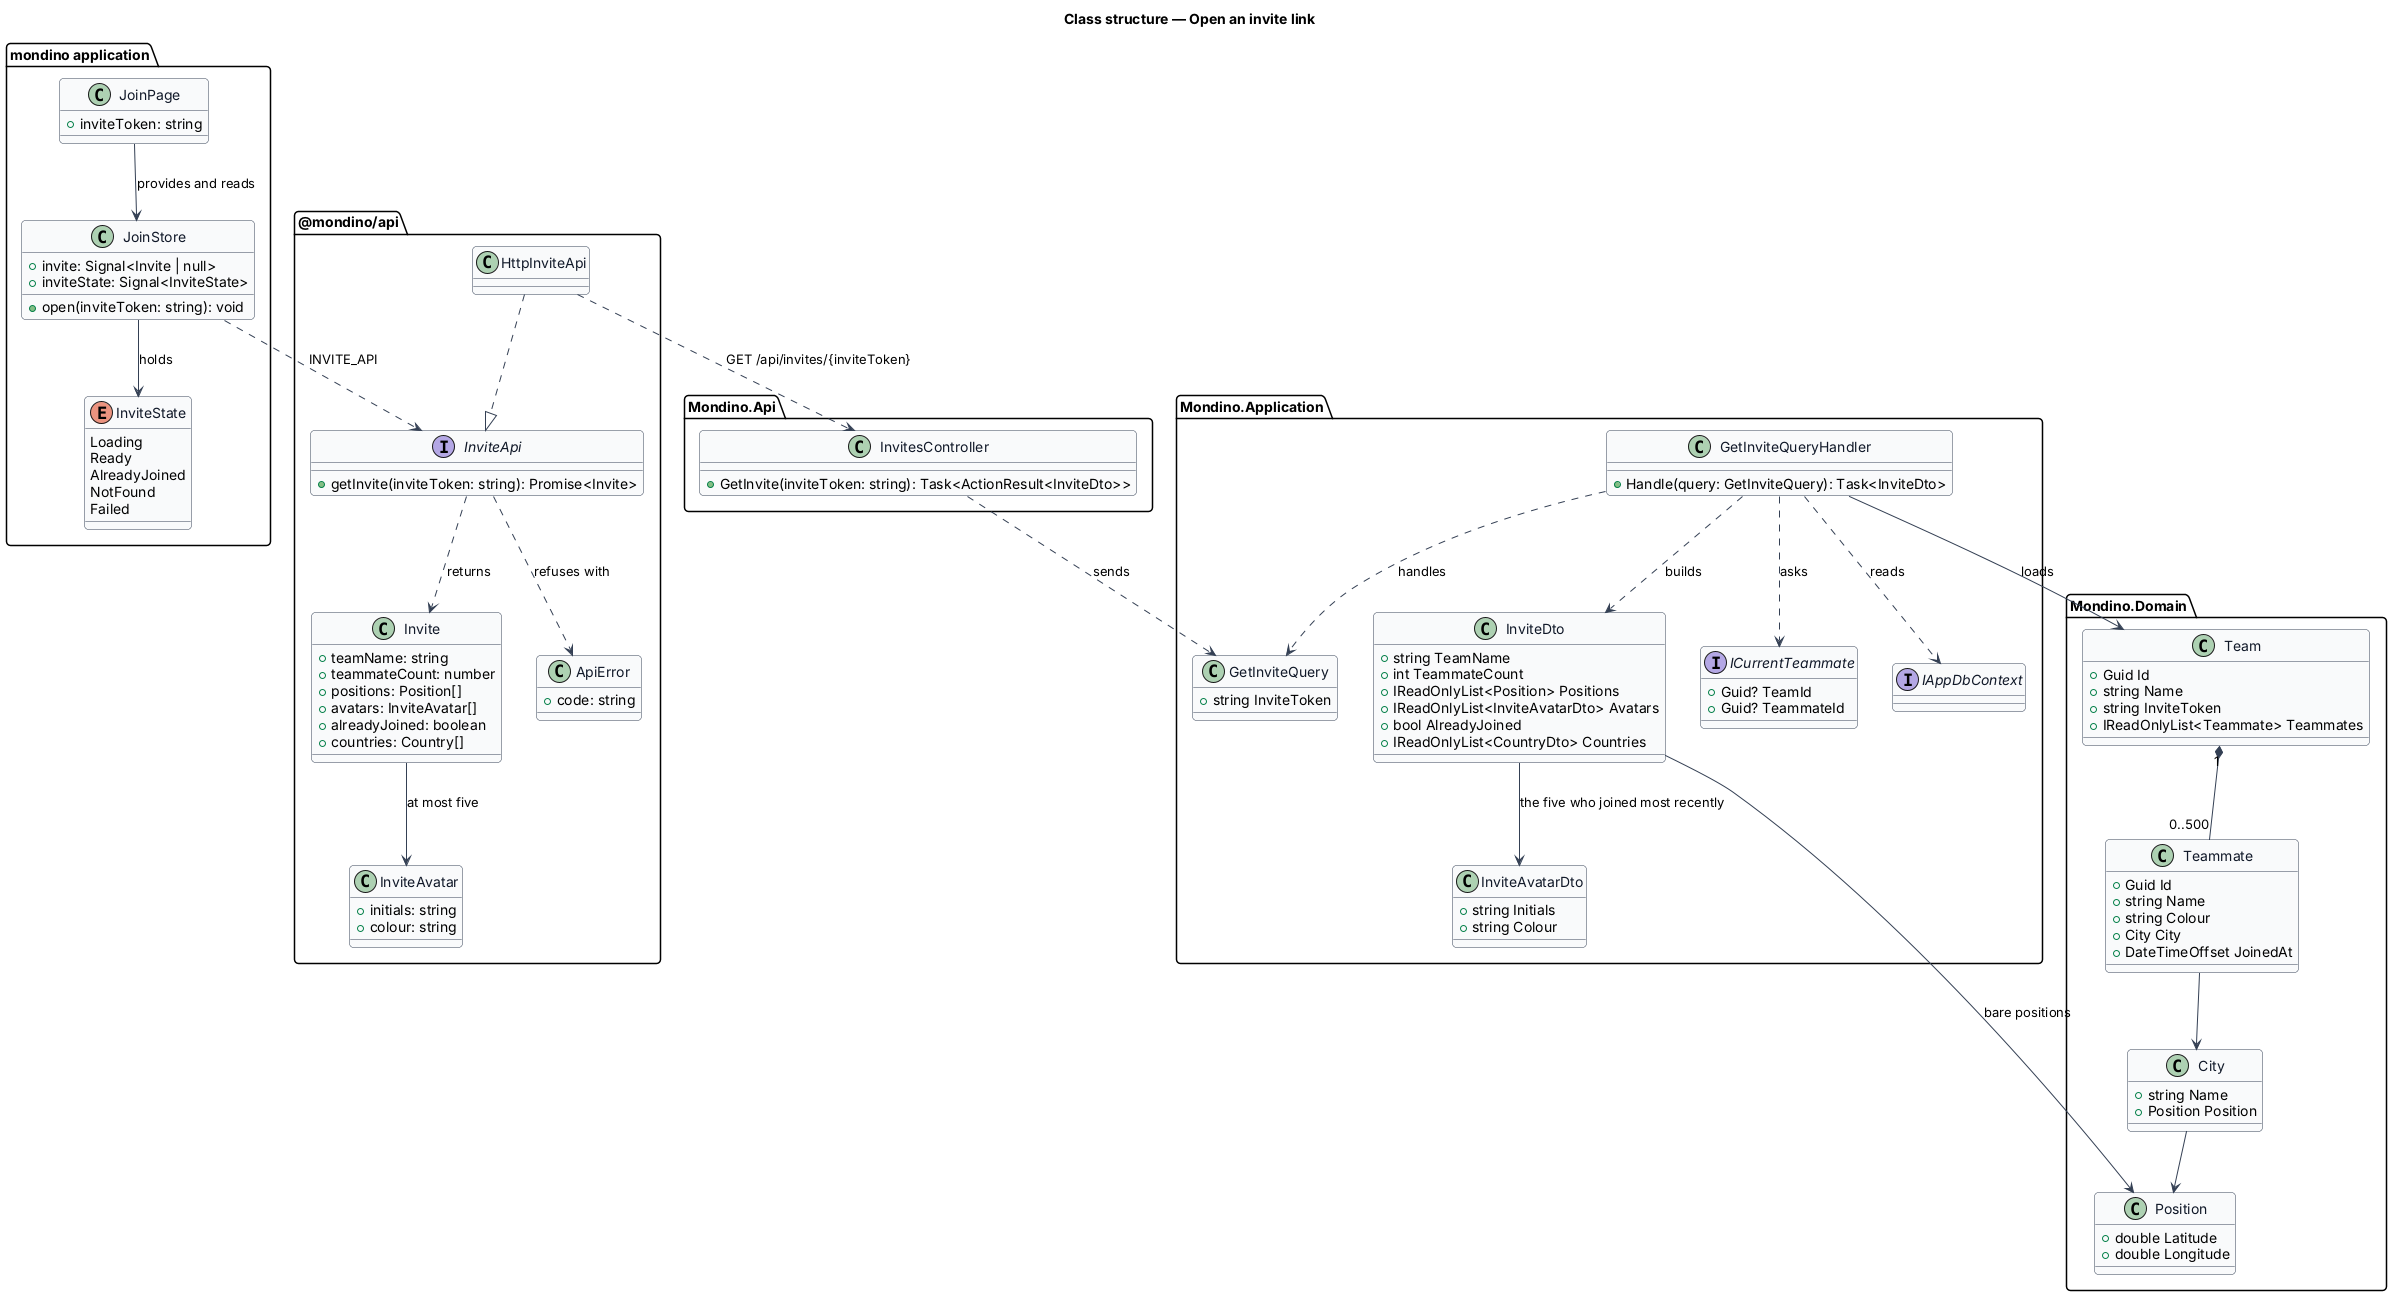

The diagram above was rendered by PlantUML. Its source (embedded in the PNG):
@startuml
set namespaceSeparator none
skinparam backgroundColor #FFFFFF
skinparam shadowing false
skinparam roundcorner 8
skinparam defaultFontName Arial
skinparam ArrowColor #344054
skinparam class {
  BorderColor #344054
  FontColor #101828
  BackgroundColor #F9FAFB
}

title Class structure — Open an invite link

package "mondino application" {
  class JoinPage {
    +inviteToken: string
  }
  class JoinStore {
    +invite: Signal<Invite | null>
    +inviteState: Signal<InviteState>
    +open(inviteToken: string): void
  }
  enum InviteState {
    Loading
    Ready
    AlreadyJoined
    NotFound
    Failed
  }
}
package "@mondino/api" {
  interface InviteApi {
    +getInvite(inviteToken: string): Promise<Invite>
  }
  class HttpInviteApi
  class Invite {
    +teamName: string
    +teammateCount: number
    +positions: Position[]
    +avatars: InviteAvatar[]
    +alreadyJoined: boolean
    +countries: Country[]
  }
  class InviteAvatar {
    +initials: string
    +colour: string
  }
  class ApiError {
    +code: string
  }
}
package "Mondino.Api" {
  class InvitesController {
    +GetInvite(inviteToken: string): Task<ActionResult<InviteDto>>
  }
}
package "Mondino.Application" {
  class GetInviteQuery {
    +string InviteToken
  }
  class GetInviteQueryHandler {
    +Handle(query: GetInviteQuery): Task<InviteDto>
  }
  class InviteDto {
    +string TeamName
    +int TeammateCount
    +IReadOnlyList<Position> Positions
    +IReadOnlyList<InviteAvatarDto> Avatars
    +bool AlreadyJoined
    +IReadOnlyList<CountryDto> Countries
  }
  class InviteAvatarDto {
    +string Initials
    +string Colour
  }
  interface ICurrentTeammate {
    +Guid? TeamId
    +Guid? TeammateId
  }
  interface IAppDbContext
}
package "Mondino.Domain" {
  class Team {
    +Guid Id
    +string Name
    +string InviteToken
    +IReadOnlyList<Teammate> Teammates
  }
  class Teammate {
    +Guid Id
    +string Name
    +string Colour
    +City City
    +DateTimeOffset JoinedAt
  }
  class City {
    +string Name
    +Position Position
  }
  class Position {
    +double Latitude
    +double Longitude
  }
}

JoinPage --> JoinStore : provides and reads
JoinStore --> InviteState : holds
JoinStore ..> InviteApi : INVITE_API
HttpInviteApi ..|> InviteApi
InviteApi ..> Invite : returns
Invite --> InviteAvatar : at most five
InviteApi ..> ApiError : refuses with
HttpInviteApi ..> InvitesController : GET /api/invites/{inviteToken}
InvitesController ..> GetInviteQuery : sends
GetInviteQueryHandler ..> GetInviteQuery : handles
GetInviteQueryHandler ..> InviteDto : builds
GetInviteQueryHandler ..> ICurrentTeammate : asks
GetInviteQueryHandler ..> IAppDbContext : reads
GetInviteQueryHandler --> Team : loads
Team "1" *-- "0..500" Teammate
Teammate --> City
City --> Position
InviteDto --> Position : bare positions
InviteDto --> InviteAvatarDto : the five who joined most recently
@enduml